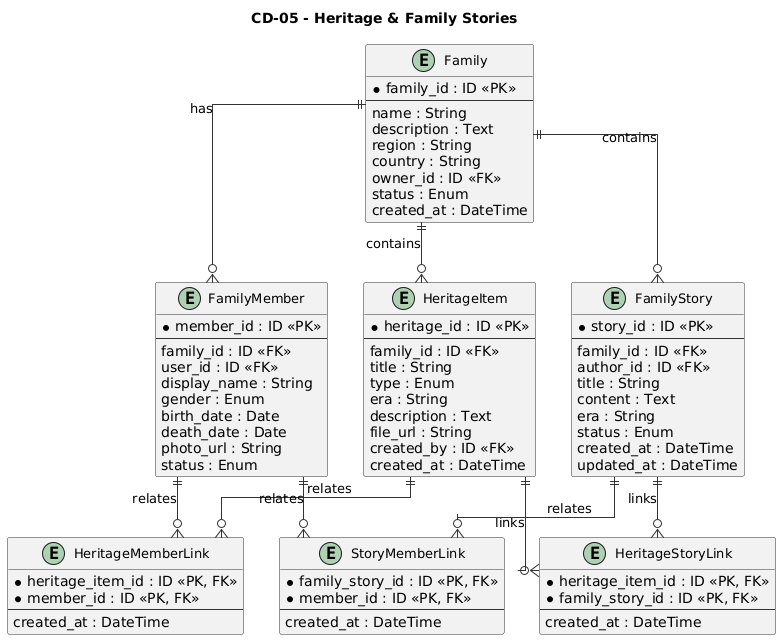

The diagram above was rendered by PlantUML. Its source (embedded in the PNG):
@startuml
title CD-05 - Heritage & Family Stories

skinparam shadowing false
skinparam linetype ortho
skinparam classStyle rectangle

skinparam class {
    BackgroundColor #F2F2F2
    BorderColor #333333
    FontColor #000000
    FontSize 13
}

skinparam entity {
    BackgroundColor #F2F2F2
    BorderColor #333333
    FontColor #000000
    FontSize 13
}

skinparam ArrowColor #333333

top to bottom direction


' =====================================================
' FAMILY
' =====================================================

entity "Family" as Family {
    * family_id : ID <<PK>>
    --
    name : String
    description : Text
    region : String
    country : String
    owner_id : ID <<FK>>
    status : Enum
    created_at : DateTime
}


' =====================================================
' FAMILY MEMBER
' =====================================================

entity "FamilyMember" as FamilyMember {
    * member_id : ID <<PK>>
    --
    family_id : ID <<FK>>
    user_id : ID <<FK>>
    display_name : String
    gender : Enum
    birth_date : Date
    death_date : Date
    photo_url : String
    status : Enum
}


' =====================================================
' HERITAGE ITEM
' =====================================================

entity "HeritageItem" as HeritageItem {
    * heritage_id : ID <<PK>>
    --
    family_id : ID <<FK>>
    title : String
    type : Enum
    era : String
    description : Text
    file_url : String
    created_by : ID <<FK>>
    created_at : DateTime
}


' =====================================================
' FAMILY STORY
' =====================================================

entity "FamilyStory" as FamilyStory {
    * story_id : ID <<PK>>
    --
    family_id : ID <<FK>>
    author_id : ID <<FK>>
    title : String
    content : Text
    era : String
    status : Enum
    created_at : DateTime
    updated_at : DateTime
}


' =====================================================
' HERITAGE ↔ STORY JUNCTION TABLE
' =====================================================

entity "HeritageStoryLink" as HeritageStoryLink {
    * heritage_item_id : ID <<PK, FK>>
    * family_story_id : ID <<PK, FK>>
    --
    created_at : DateTime
}


' =====================================================
' MEMBER ↔ HERITAGE
' =====================================================

entity "HeritageMemberLink" as HeritageMemberLink {
    * heritage_item_id : ID <<PK, FK>>
    * member_id : ID <<PK, FK>>
    --
    created_at : DateTime
}


' =====================================================
' MEMBER ↔ STORY
' =====================================================

entity "StoryMemberLink" as StoryMemberLink {
    * family_story_id : ID <<PK, FK>>
    * member_id : ID <<PK, FK>>
    --
    created_at : DateTime
}


' =====================================================
' FAMILY RELATIONSHIPS
' =====================================================

Family ||--o{ HeritageItem : contains
Family ||--o{ FamilyStory : contains
Family ||--o{ FamilyMember : has


' =====================================================
' HERITAGE ↔ STORY
' =====================================================

HeritageItem ||--o{ HeritageStoryLink : links
FamilyStory ||--o{ HeritageStoryLink : links


' =====================================================
' HERITAGE ↔ MEMBER
' =====================================================

HeritageItem ||--o{ HeritageMemberLink : relates
FamilyMember ||--o{ HeritageMemberLink : relates


' =====================================================
' STORY ↔ MEMBER
' =====================================================

FamilyStory ||--o{ StoryMemberLink : relates
FamilyMember ||--o{ StoryMemberLink : relates


' =====================================================
' LAYOUT
' =====================================================

Family -[hidden]down-> HeritageItem
HeritageItem -[hidden]down-> HeritageStoryLink
HeritageStoryLink -[hidden]down-> FamilyStory

FamilyMember -[hidden]right-> HeritageMemberLink
HeritageMemberLink -[hidden]right-> StoryMemberLink

Family -[hidden]right-> FamilyMember


' =====================================================
' KEEP LINK TABLES SPACED
' =====================================================

HeritageItem -[hidden]right-> FamilyStory

HeritageMemberLink -[hidden]right-> StoryMemberLink
@enduml